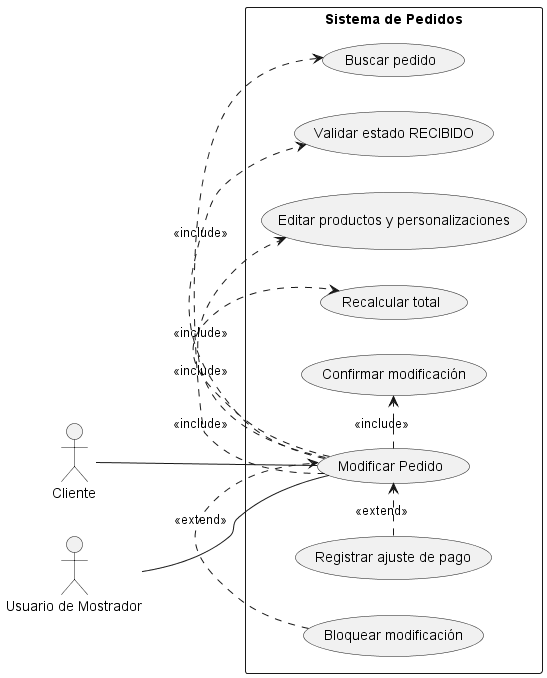

The diagram above was rendered by PlantUML. Its source (embedded in the PNG):
@startuml CU02_Modificar_Pedido
left to right direction

actor Cliente
actor "Usuario de Mostrador" as Mostrador

rectangle "Sistema de Pedidos" {
    usecase "Modificar Pedido" as Modificar
    usecase "Buscar pedido" as Buscar
    usecase "Validar estado RECIBIDO" as ValidarEstado
    usecase "Editar productos y personalizaciones" as Editar
    usecase "Recalcular total" as Recalcular
    usecase "Confirmar modificación" as Confirmar
    usecase "Registrar ajuste de pago" as AjustePago
    usecase "Bloquear modificación" as Bloquear
}

Cliente -- Modificar
Mostrador -- Modificar

Modificar .> Buscar : <<include>>
Modificar .> ValidarEstado : <<include>>
Modificar .> Editar : <<include>>
Modificar .> Recalcular : <<include>>
Modificar .> Confirmar : <<include>>

AjustePago .> Modificar : <<extend>>
Bloquear .> Modificar : <<extend>>
@enduml